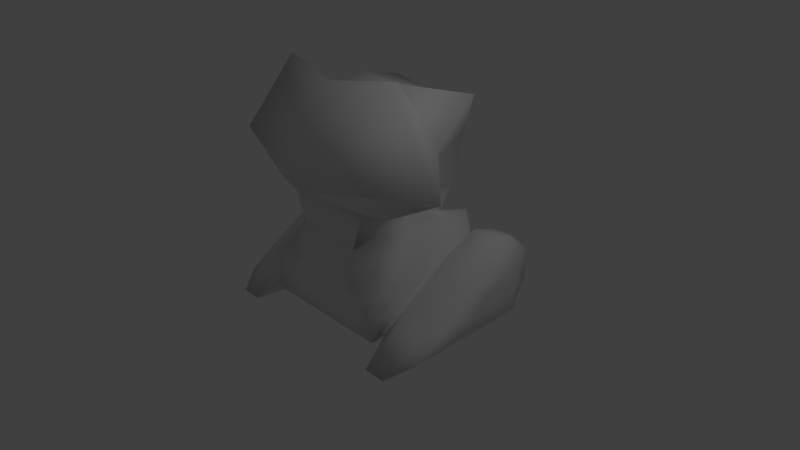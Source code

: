 # Source: robot.blend  (saved by Blender 2.51.0; exported with 4.5.12 LTS)
import bpy
from mathutils import Matrix  # noqa: F401  (used for matrix-valued properties, if any)

bpy.ops.wm.read_factory_settings(use_empty=True)
scene = bpy.context.scene
scene.name = 'Scene'

# ---- collections
col_collection_1 = bpy.data.collections.new('Collection 1'); scene.collection.children.link(col_collection_1)

# ---- world
world_world = bpy.data.worlds.new('World'); scene.world = world_world
world_world.color = (0.05088, 0.05088, 0.05088)
world_world.use_sun_shadow = False
world_world.sun_shadow_jitter_overblur = 0.0
world_world.cycles.sampling_method = 'MANUAL'
world_world.cycles.sample_map_resolution = 256

# ---- cameras
cam_camera = bpy.data.cameras.new('Camera')
cam_camera.clip_end = 100.0
cam_camera.lens = 35.0
cam_camera.ortho_scale = 7.314
cam_camera.dof.focus_distance = 0.0
cam_camera.dof.aperture_fstop = 128.0

# ---- lights
light_spot = bpy.data.lights.new('Spot', 'POINT')
light_spot.transmission_factor = 0.0
light_spot.cutoff_distance = 30.0
light_spot.energy = 100.0
light_spot.shadow_buffer_clip_start = 1.001
light_spot.shadow_soft_size = 1.0
light_spot.shadow_maximum_resolution = 0.006
light_spot.use_absolute_resolution = True
light_spot.cycles.use_multiple_importance_sampling = False

# ---- meshes
me_mesh_none = bpy.data.meshes.new('Mesh_None')
me_mesh_none.from_pydata([(1.0, 1.0, -0.6224), (-1.0, 1.0, -0.6224), (1.0, -1.0, -0.6224), (-1.0, -1.0, -0.6224), (0.5835, 0.8709, 0.5707), (-0.5835, 0.8709, 0.5707), (0.5835, -0.8386, 0.5626), (-0.5835, -0.8386, 0.5626), (0.5, -1.0, -0.6224), (-0.5, -1.0, -0.6224), (0.0, -1.0, -0.6224), (1.0, 0.5, -0.6224), (-1.0, 0.5, -0.6224), (1.0, -5.96e-08, -0.6224), (-1.0, -5.96e-08, -0.6224), (1.0, -0.5, -0.6224), (-1.0, -0.5, -0.6224), (0.5, 1.0, -0.6224), (-0.5, 1.0, -0.6224), (0.0, 1.0, -0.6224), (0.5835, 0.5, 0.6514), (-0.5835, 0.5, 0.6514), (0.5835, -5.354e-07, 0.6514), (-0.5835, -5.354e-07, 0.6514), (0.5835, -0.5, 0.6514), (-0.5835, -0.5, 0.6514), (0.5, -0.8386, 0.5336), (-0.5, -0.8386, 0.5336), (0.0, -0.8386, 0.5336), (0.5, 0.8709, 0.5417), (-0.5, 0.8709, 0.5417), (0.0, 0.8709, 0.5417), (1.0, -1.0, -0.3112), (-1.0, -1.0, -0.3112), (1.0, -1.0, 0.0), (-1.0, -1.0, 0.0), (0.8313, -0.7157, 0.3373), (-0.8313, -0.7157, 0.3373), (1.0, 1.0, -0.3112), (-1.0, 1.0, -0.3112), (1.0, 1.0, 0.0), (-1.0, 1.0, 0.0), (0.816, 1.0, 0.6114), (-0.816, 1.0, 0.6114), (0.5, 0.5, -0.6224), (-0.5, 0.5, -0.6224), (0.5, 0.0, -0.6224), (-0.5, 0.0, -0.6224), (0.5, -0.5, -0.6224), (-0.5, -0.5, -0.6224), (0.0, 0.5, -0.6224), (0.0, 1.192e-07, -0.6224), (0.0, -0.5, -0.6224), (0.6702, 0.8404, 1.011), (-0.6702, 0.8404, 1.011), (0.0, 0.8404, 1.011), (0.6702, -3.982e-07, 1.011), (-0.6702, -3.982e-07, 1.011), (0.6702, -0.8404, 1.011), (-0.6702, -0.8404, 1.011), (0.0, -0.8404, 1.011), (0.816, 0.5, 0.6114), (-0.816, 0.5, 0.6114), (1.0, -2.98e-07, 0.0), (-1.0, -2.98e-07, 0.0), (0.816, -4.07e-07, 0.6114), (-0.816, -4.07e-07, 0.6114), (1.0, -0.5, -0.3112), (-1.0, -0.5, -0.3112), (1.0, -0.5, 0.0), (-1.0, -0.5, 0.0), (0.816, -0.5, 0.6114), (-0.816, -0.5, 0.6114), (0.5, -1.0, -0.3112), (-0.5, -1.0, -0.3112), (0.5, -1.0, 0.0), (-0.5, -1.0, 0.0), (0.5, -1.0, 0.3112), (-0.5, -1.0, 0.3112), (0.0, -1.0, -0.3112), (0.0, -1.0, 0.0), (0.0, -1.0, 0.3112), (0.5, 1.0, 0.3112), (-0.5, 1.0, 0.3112), (0.5, 1.0, 0.0), (-0.5, 1.0, 0.0), (0.5, 1.0, -0.3112), (-0.5, 1.0, -0.3112), (0.0, 1.0, 0.3112), (0.0, 1.0, 0.0), (0.0, 1.0, -0.3112), (1.058, 0.3935, 0.2117), (-1.058, 0.3935, 0.2117), (1.058, -5.167e-07, -0.03316), (-1.058, -5.167e-07, -0.03316), (1.058, -0.3935, -0.278), (-1.058, -0.3935, -0.278), (1.058, -0.7869, -0.5229), (-1.058, -0.7869, -0.5229), (1.058, 0.7869, 0.2117), (-1.058, 0.7869, 0.2117), (1.058, 0.7869, -0.03316), (-1.058, 0.7869, -0.03316), (1.058, 0.7869, -0.278), (-1.058, 0.7869, -0.278), (1.058, 0.7869, -0.5229), (-1.058, 0.7869, -0.5229), (1.058, -0.3935, -0.5229), (-1.058, -0.3935, -0.5229), (1.058, -3.291e-07, -0.5229), (-1.058, -3.291e-07, -0.5229), (1.058, 0.3935, -0.5229), (-1.058, 0.3935, -0.5229), (0.5835, -0.8386, 0.5626), (-0.5835, -0.8386, 0.5626), (1.219, 0.7387, -0.8452), (-1.219, 0.7387, -0.8452), (1.219, -4.125e-07, -0.8452), (-1.219, -4.125e-07, -0.8452), (1.219, -0.7387, -0.8452), (-1.219, -0.7387, -0.8452), (1.22, 1.292, -0.7229), (-1.22, 1.292, -0.7229), (1.219, 1.477, -0.3855), (-1.219, 1.477, -0.3855), (1.219, 1.477, 0.07427), (-1.219, 1.477, 0.07427), (1.219, 1.163, 0.3806), (-1.219, 1.163, 0.3806), (1.219, -1.308, -0.7725), (-1.219, -1.308, -0.7725), (1.219, -0.7387, -0.3855), (-1.219, -0.7387, -0.3855), (1.219, -7.647e-07, 0.07427), (-1.219, -7.647e-07, 0.07427), (1.219, 0.7387, 0.534), (-1.219, 0.7387, 0.534), (1.55, 0.7387, 0.534), (-1.55, 0.7387, 0.534), (1.55, -7.647e-07, 0.07427), (-1.55, -7.647e-07, 0.07427), (1.55, -0.7387, -0.3855), (-1.55, -0.7387, -0.3855), (1.55, -1.308, -0.7725), (-1.55, -1.308, -0.7725), (1.55, 1.163, 0.3806), (-1.55, 1.163, 0.3806), (1.55, 1.477, 0.07427), (-1.55, 1.477, 0.07427), (1.55, 1.477, -0.3855), (-1.55, 1.477, -0.3855), (1.551, 1.292, -0.7229), (-1.551, 1.292, -0.7229), (1.55, -0.7387, -0.8452), (-1.55, -0.7387, -0.8452), (1.55, -4.125e-07, -0.8452), (-1.55, -4.125e-07, -0.8452), (1.55, 0.7387, -0.8452), (-1.55, 0.7387, -0.8452), (1.776, 0.4896, -0.6127), (-1.776, 0.4896, -0.6127), (1.776, -3.94e-07, -0.6127), (-1.776, -3.94e-07, -0.6127), (1.776, -0.4896, -0.6127), (-1.776, -0.4896, -0.6127), (1.776, 0.9793, -0.6127), (-1.776, 0.9793, -0.6127), (1.776, 0.9793, -0.308), (-1.776, 0.9793, -0.308), (1.776, 0.9793, -0.003222), (-1.776, 0.9793, -0.003222), (1.776, 0.9793, 0.3015), (-1.776, 0.9793, 0.3015), (1.776, -0.9793, -0.6127), (-1.776, -0.9793, -0.6127), (1.776, -0.4896, -0.308), (-1.776, -0.4896, -0.308), (1.776, -6.275e-07, -0.003222), (-1.776, -6.275e-07, -0.003222), (1.776, 0.4896, 0.3015), (-1.776, 0.4896, 0.3015), (1.872, 0.2485, 0.07641), (-1.872, 0.2485, 0.07641), (1.872, -4.946e-07, -0.07826), (-1.872, -4.946e-07, -0.07826), (1.872, -0.2485, -0.2329), (-1.872, -0.2485, -0.2329), (1.872, -0.497, -0.3876), (-1.872, -0.497, -0.3876), (1.872, 0.497, 0.07641), (-1.872, 0.497, 0.07641), (1.872, 0.497, -0.07826), (-1.872, 0.497, -0.07826), (1.872, 0.497, -0.2329), (-1.872, 0.497, -0.2329), (1.872, 0.497, -0.3876), (-1.872, 0.497, -0.3876), (1.872, -0.2485, -0.3876), (-1.872, -0.2485, -0.3876), (1.872, -3.761e-07, -0.3876), (-1.872, -3.761e-07, -0.3876), (1.872, 0.2485, -0.3876), (-1.872, 0.2485, -0.3876), (1.872, 0.2485, -0.07826), (-1.872, 0.2485, -0.07826), (1.872, -4.353e-07, -0.2329), (-1.872, -4.353e-07, -0.2329), (1.872, 0.2485, -0.2329), (-1.872, 0.2485, -0.2329), (0.8672, 0.1467, 1.448), (-0.8672, 0.1467, 1.448), (1.074, -0.8015, 1.126), (-1.074, -0.8015, 1.126), (0.0, -0.9067, 1.069), (0.6602, 1.095, 1.77), (-0.6602, 1.095, 1.77), (0.0, 0.9917, 1.714), (0.7484, 1.168, 2.243), (-0.7484, 1.168, 2.243), (0.0, 1.072, 2.173), (0.9589, 0.2578, 1.787), (-0.9589, 0.2578, 1.787), (1.946, -0.7082, 1.592), (-1.946, -0.7082, 1.592), (0.0, -1.263, 1.345), (0.5907, -0.05714, 2.328), (-0.5907, -0.05714, 2.328), (0.0, -0.3584, 2.367), (0.0, -0.7786, 2.685), (1.025, -0.4992, 2.808), (-1.025, -0.4992, 2.808), (0.5143, 0.2733, 2.493), (-0.5143, 0.2733, 2.493), (0.0, 0.2374, 2.467), (1.058, 0.3935, -0.5229), (-1.058, 0.3935, -0.5229), (1.058, -3.291e-07, -0.5229), (-1.058, -3.291e-07, -0.5229), (1.058, -0.3935, -0.5229), (-1.058, -0.3935, -0.5229), (1.058, 0.7869, -0.5229), (-1.058, 0.7869, -0.5229), (1.058, 0.7869, -0.278), (-1.058, 0.7869, -0.278), (1.058, 0.7869, -0.03316), (-1.058, 0.7869, -0.03316), (1.058, 0.7869, 0.2117), (-1.058, 0.7869, 0.2117), (1.058, -0.7869, -0.5229), (-1.058, -0.7869, -0.5229), (1.058, -0.3935, -0.278), (-1.058, -0.3935, -0.278), (1.058, -5.167e-07, -0.03316), (-1.058, -5.167e-07, -0.03316), (1.058, 0.3935, 0.2117), (-1.058, 0.3935, 0.2117)], [], [(67, 32, 2), (3, 33, 68), (63, 69, 67), (68, 70, 64), (61, 65, 63), (64, 66, 62), (203, 181, 183), (184, 182, 204), (205, 183, 185), (186, 184, 206), (197, 185, 187), (188, 186, 198), (217, 219, 231), (232, 219, 218), (219, 233, 231), (232, 233, 219), (220, 217, 231), (232, 218, 221), (220, 231, 225), (226, 232, 221), (224, 222, 229), (230, 223, 224), (224, 229, 228), (228, 230, 224), (222, 220, 229), (230, 221, 223), (220, 225, 229), (230, 226, 221), (231, 233, 225), (226, 233, 232), (233, 227, 225), (226, 227, 233), (225, 227, 228), (228, 227, 226), (225, 228, 229), (230, 228, 226), (211, 209, 220), (221, 210, 212), (211, 220, 222), (223, 221, 212), (213, 211, 224), (224, 212, 213), (211, 222, 224), (224, 223, 212), (209, 214, 220), (221, 215, 210), (214, 217, 220), (221, 218, 215), (214, 216, 219), (219, 216, 215), (214, 219, 217), (218, 219, 215), (53, 55, 216), (216, 55, 54), (53, 216, 214), (215, 216, 54), (56, 53, 209), (210, 54, 57), (53, 214, 209), (210, 215, 54), (60, 58, 213), (213, 59, 60), (58, 211, 213), (213, 212, 59), (58, 56, 211), (212, 57, 59), (56, 209, 211), (212, 210, 57), (191, 189, 203), (204, 190, 192), (189, 181, 203), (204, 182, 190), (193, 191, 203), (204, 192, 194), (193, 203, 207), (208, 204, 194), (195, 193, 201), (202, 194, 196), (193, 207, 201), (202, 208, 194), (207, 203, 205), (206, 204, 208), (203, 183, 205), (206, 184, 204), (201, 207, 205), (206, 208, 202), (201, 205, 199), (200, 206, 202), (199, 205, 185), (186, 206, 200), (199, 185, 197), (198, 186, 200), (159, 165, 195), (196, 166, 160), (159, 195, 201), (202, 196, 160), (161, 159, 201), (202, 160, 162), (161, 201, 199), (200, 202, 162), (163, 161, 197), (198, 162, 164), (161, 199, 197), (198, 200, 162), (173, 163, 187), (188, 164, 174), (163, 197, 187), (188, 198, 164), (165, 167, 195), (196, 168, 166), (167, 193, 195), (196, 194, 168), (167, 169, 191), (192, 170, 168), (167, 191, 193), (194, 192, 168), (169, 171, 189), (190, 172, 170), (169, 189, 191), (192, 190, 170), (171, 179, 189), (190, 180, 172), (179, 181, 189), (190, 182, 180), (175, 173, 187), (188, 174, 176), (175, 187, 185), (186, 188, 176), (177, 175, 185), (186, 176, 178), (177, 185, 183), (184, 186, 178), (179, 177, 181), (182, 178, 180), (177, 183, 181), (182, 184, 178), (137, 139, 179), (180, 140, 138), (139, 177, 179), (180, 178, 140), (139, 141, 175), (176, 142, 140), (139, 175, 177), (178, 176, 140), (141, 143, 173), (174, 144, 142), (141, 173, 175), (176, 174, 142), (145, 137, 171), (172, 138, 146), (137, 179, 171), (172, 180, 138), (147, 145, 169), (170, 146, 148), (145, 171, 169), (170, 172, 146), (149, 147, 169), (170, 148, 150), (149, 169, 167), (168, 170, 150), (151, 149, 167), (168, 150, 152), (151, 167, 165), (166, 168, 152), (143, 153, 173), (174, 154, 144), (153, 163, 173), (174, 164, 154), (153, 155, 163), (164, 156, 154), (155, 161, 163), (164, 162, 156), (155, 157, 159), (160, 158, 156), (155, 159, 161), (162, 160, 156), (157, 151, 165), (166, 152, 158), (157, 165, 159), (160, 166, 158), (115, 121, 157), (158, 122, 116), (121, 151, 157), (158, 152, 122), (117, 115, 157), (158, 116, 118), (117, 157, 155), (156, 158, 118), (119, 117, 155), (156, 118, 120), (119, 155, 153), (154, 156, 120), (129, 119, 153), (154, 120, 130), (129, 153, 143), (144, 154, 130), (121, 123, 149), (150, 124, 122), (121, 149, 151), (152, 150, 122), (123, 125, 147), (148, 126, 124), (123, 147, 149), (150, 148, 124), (125, 127, 147), (148, 128, 126), (127, 145, 147), (148, 146, 128), (127, 135, 137), (138, 136, 128), (127, 137, 145), (146, 138, 128), (131, 129, 141), (142, 130, 132), (129, 143, 141), (142, 144, 130), (133, 131, 141), (142, 132, 134), (133, 141, 139), (140, 142, 134), (135, 133, 139), (140, 134, 136), (135, 139, 137), (138, 140, 136), (254, 252, 133), (134, 253, 255), (254, 133, 135), (136, 134, 255), (252, 250, 133), (134, 251, 253), (250, 131, 133), (134, 132, 251), (250, 248, 131), (132, 249, 251), (248, 129, 131), (132, 130, 249), (246, 254, 135), (136, 255, 247), (246, 135, 127), (128, 136, 247), (244, 246, 127), (128, 247, 245), (244, 127, 125), (126, 128, 245), (242, 244, 125), (126, 245, 243), (242, 125, 123), (124, 126, 243), (240, 242, 121), (122, 243, 241), (242, 123, 121), (122, 124, 243), (248, 238, 119), (120, 239, 249), (248, 119, 129), (130, 120, 249), (238, 236, 117), (118, 237, 239), (238, 117, 119), (120, 118, 239), (236, 234, 117), (118, 235, 237), (234, 115, 117), (118, 116, 235), (234, 240, 115), (116, 241, 235), (240, 121, 115), (116, 122, 241), (11, 0, 105), (106, 1, 12), (11, 105, 111), (112, 106, 12), (13, 11, 111), (112, 12, 14), (13, 111, 109), (110, 112, 14), (15, 13, 107), (108, 14, 16), (13, 109, 107), (108, 110, 14), (2, 15, 97), (98, 16, 3), (15, 107, 97), (98, 108, 16), (0, 38, 105), (106, 39, 1), (38, 103, 105), (106, 104, 39), (38, 40, 101), (102, 41, 39), (38, 101, 103), (104, 102, 39), (40, 42, 99), (100, 43, 41), (40, 99, 101), (102, 100, 41), (42, 61, 99), (100, 62, 43), (61, 91, 99), (100, 92, 62), (67, 2, 97), (98, 3, 68), (67, 97, 95), (96, 98, 68), (63, 67, 95), (96, 68, 64), (63, 95, 93), (94, 96, 64), (61, 63, 91), (92, 64, 62), (63, 93, 91), (92, 94, 64), (29, 82, 31), (31, 83, 30), (82, 88, 31), (31, 88, 83), (82, 84, 89), (89, 85, 83), (82, 89, 88), (88, 89, 83), (84, 86, 90), (90, 87, 85), (84, 90, 89), (89, 90, 85), (86, 17, 19), (19, 18, 87), (86, 19, 90), (90, 19, 87), (4, 42, 82), (83, 43, 5), (4, 82, 29), (30, 83, 5), (42, 40, 82), (83, 41, 43), (40, 84, 82), (83, 85, 41), (40, 38, 84), (85, 39, 41), (38, 86, 84), (85, 87, 39), (38, 0, 86), (87, 1, 39), (0, 17, 86), (87, 18, 1), (8, 73, 10), (10, 74, 9), (73, 79, 10), (10, 79, 74), (73, 75, 79), (79, 76, 74), (75, 80, 79), (79, 80, 76), (75, 77, 80), (80, 78, 76), (77, 81, 80), (80, 81, 78), (77, 26, 81), (81, 27, 78), (26, 28, 81), (81, 28, 27), (2, 32, 8), (9, 33, 3), (32, 73, 8), (9, 74, 33), (32, 34, 73), (74, 35, 33), (34, 75, 73), (74, 76, 35), (34, 36, 75), (76, 37, 35), (36, 77, 75), (76, 78, 37), (36, 113, 77), (78, 114, 37), (113, 26, 77), (78, 27, 114), (67, 69, 32), (33, 70, 68), (69, 34, 32), (33, 35, 70), (69, 71, 36), (37, 72, 70), (69, 36, 34), (35, 37, 70), (71, 24, 113), (114, 25, 72), (71, 113, 36), (37, 114, 72), (63, 65, 69), (70, 66, 64), (65, 71, 69), (70, 72, 66), (65, 22, 71), (72, 23, 66), (22, 24, 71), (72, 25, 23), (61, 20, 65), (66, 21, 62), (20, 22, 65), (66, 23, 21), (42, 4, 61), (62, 5, 43), (4, 20, 61), (62, 21, 5), (24, 58, 26), (27, 59, 25), (24, 26, 6), (7, 27, 25), (58, 60, 26), (27, 60, 59), (60, 28, 26), (27, 28, 60), (22, 56, 24), (25, 57, 23), (56, 58, 24), (25, 59, 57), (20, 53, 56), (57, 54, 21), (20, 56, 22), (23, 57, 21), (4, 29, 20), (21, 30, 5), (29, 53, 20), (21, 54, 30), (29, 31, 55), (55, 31, 30), (29, 55, 53), (54, 55, 30), (17, 44, 50), (50, 45, 18), (17, 50, 19), (19, 50, 18), (44, 46, 51), (51, 47, 45), (44, 51, 50), (50, 51, 45), (46, 48, 52), (52, 49, 47), (46, 52, 51), (51, 52, 47), (48, 8, 10), (10, 9, 49), (48, 10, 52), (52, 10, 49), (0, 11, 44), (45, 12, 1), (0, 44, 17), (18, 45, 1), (11, 13, 46), (47, 14, 12), (11, 46, 44), (45, 47, 12), (13, 15, 48), (49, 16, 14), (13, 48, 46), (47, 49, 14), (15, 2, 8), (9, 3, 16), (15, 8, 48), (49, 9, 16)])
me_mesh_none.polygons.foreach_set('use_smooth', [True] * 460)
me_mesh_none.use_remesh_preserve_volume = False
me_mesh_none.use_remesh_preserve_attributes = False
me_mesh_none.use_mirror_vertex_groups = False
me_mesh_none.update()

# ---- objects
ob_mesh_none = bpy.data.objects.new('Mesh_None', me_mesh_none)
ob_lamp = bpy.data.objects.new('Lamp', light_spot)
ob_camera = bpy.data.objects.new('Camera', cam_camera)

# ---- transforms, parenting, visibility, modifiers, constraints
ob_mesh_none.location = (0.0, 0.0, 0.0)
ob_mesh_none.empty_display_type = 'ARROWS'
ob_mesh_none.lineart.crease_threshold = 0.0
ob_lamp.location = (4.076, 1.005, 5.904)
ob_lamp.rotation_euler = (0.6503, 0.05522, 1.866)
ob_lamp.lock_rotations_4d = False
ob_lamp.empty_display_type = 'ARROWS'
ob_lamp.color = (0.0, 0.0, 0.0, 0.0)
ob_lamp.lineart.crease_threshold = 0.0
ob_camera.location = (7.481, -6.508, 5.344)
ob_camera.rotation_euler = (1.109, 0.01082, 0.8149)
ob_camera.lock_rotations_4d = False
ob_camera.empty_display_type = 'ARROWS'
ob_camera.color = (0.0, 0.0, 0.0, 0.0)
ob_camera.display_type = 'WIRE'
ob_camera.lineart.crease_threshold = 0.0

# ---- collection membership
col_collection_1.objects.link(ob_mesh_none)
col_collection_1.objects.link(ob_lamp)
col_collection_1.objects.link(ob_camera)

# ---- scene / render settings (as saved in the file)
scene.camera = ob_camera
scene.frame_start = 1; scene.frame_end = 250; scene.frame_set(1)
scene.render.engine = 'BLENDER_EEVEE_NEXT'
scene.render.image_settings.color_mode = 'RGB'
scene.render.image_settings.compression = 90
scene.render.resolution_percentage = 25
scene.render.pixel_aspect_x = 100.0
scene.render.pixel_aspect_y = 100.0
scene.render.dither_intensity = 0.0
scene.render.bake_margin = 2
scene.render.bake_bias = 0.0
scene.render.use_stamp_render_time = False
scene.render.stamp_font_size = 0
scene.cycles.use_denoising = False
scene.cycles.samples = 10
scene.cycles.sampling_pattern = 'TABULATED_SOBOL'
scene.cycles.light_sampling_threshold = 0.0
scene.cycles.use_adaptive_sampling = False
scene.cycles.use_light_tree = False
scene.cycles.blur_glossy = 0.0
scene.cycles.volume_bounces = 1
scene.cycles.pixel_filter_type = 'GAUSSIAN'
scene.cycles.sample_clamp_indirect = 0.0
scene.view_settings.view_transform = 'Standard'
bpy.context.view_layer.update()
